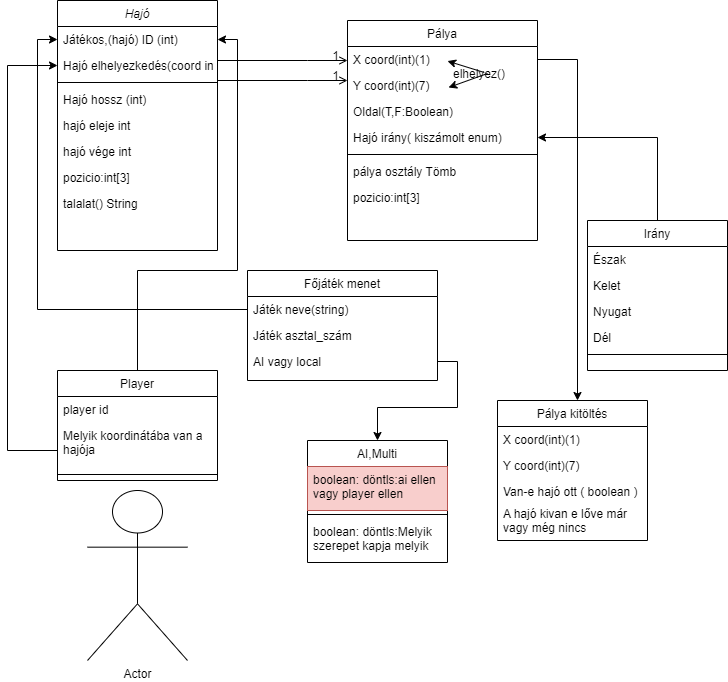

The diagram above was exported from draw.io. Its source (the exported page's mxGraphModel, read from the mxfile embedded in the PNG):
<mxGraphModel dx="868" dy="482" grid="1" gridSize="10" guides="1" tooltips="1" connect="1" arrows="1" fold="1" page="1" pageScale="1" pageWidth="827" pageHeight="1169" math="0" shadow="0">
  <root>
    <mxCell id="WIyWlLk6GJQsqaUBKTNV-0" />
    <mxCell id="WIyWlLk6GJQsqaUBKTNV-1" parent="WIyWlLk6GJQsqaUBKTNV-0" />
    <mxCell id="zkfFHV4jXpPFQw0GAbJ--0" value="Hajó" style="swimlane;fontStyle=2;align=center;verticalAlign=top;childLayout=stackLayout;horizontal=1;startSize=26;horizontalStack=0;resizeParent=1;resizeLast=0;collapsible=1;marginBottom=0;rounded=0;shadow=0;strokeWidth=1;" parent="WIyWlLk6GJQsqaUBKTNV-1" vertex="1">
      <mxGeometry x="150" y="70" width="160" height="250" as="geometry">
        <mxRectangle x="230" y="140" width="160" height="26" as="alternateBounds" />
      </mxGeometry>
    </mxCell>
    <mxCell id="zkfFHV4jXpPFQw0GAbJ--1" value="Játékos,(hajó) ID (int) " style="text;align=left;verticalAlign=top;spacingLeft=4;spacingRight=4;overflow=hidden;rotatable=0;points=[[0,0.5],[1,0.5]];portConstraint=eastwest;" parent="zkfFHV4jXpPFQw0GAbJ--0" vertex="1">
      <mxGeometry y="26" width="160" height="26" as="geometry" />
    </mxCell>
    <mxCell id="zkfFHV4jXpPFQw0GAbJ--2" value="Hajó elhelyezkedés(coord int)" style="text;align=left;verticalAlign=top;spacingLeft=4;spacingRight=4;overflow=hidden;rotatable=0;points=[[0,0.5],[1,0.5]];portConstraint=eastwest;rounded=0;shadow=0;html=0;" parent="zkfFHV4jXpPFQw0GAbJ--0" vertex="1">
      <mxGeometry y="52" width="160" height="26" as="geometry" />
    </mxCell>
    <mxCell id="zkfFHV4jXpPFQw0GAbJ--4" value="" style="line;html=1;strokeWidth=1;align=left;verticalAlign=middle;spacingTop=-1;spacingLeft=3;spacingRight=3;rotatable=0;labelPosition=right;points=[];portConstraint=eastwest;" parent="zkfFHV4jXpPFQw0GAbJ--0" vertex="1">
      <mxGeometry y="78" width="160" height="8" as="geometry" />
    </mxCell>
    <mxCell id="cSe2TGtL4WiP1TCaN2D_-44" value="Hajó hossz (int)" style="text;align=left;verticalAlign=top;spacingLeft=4;spacingRight=4;overflow=hidden;rotatable=0;points=[[0,0.5],[1,0.5]];portConstraint=eastwest;" vertex="1" parent="zkfFHV4jXpPFQw0GAbJ--0">
      <mxGeometry y="86" width="160" height="26" as="geometry" />
    </mxCell>
    <mxCell id="cSe2TGtL4WiP1TCaN2D_-45" value="hajó eleje int" style="text;align=left;verticalAlign=top;spacingLeft=4;spacingRight=4;overflow=hidden;rotatable=0;points=[[0,0.5],[1,0.5]];portConstraint=eastwest;" vertex="1" parent="zkfFHV4jXpPFQw0GAbJ--0">
      <mxGeometry y="112" width="160" height="26" as="geometry" />
    </mxCell>
    <mxCell id="cSe2TGtL4WiP1TCaN2D_-46" value="hajó vége int" style="text;align=left;verticalAlign=top;spacingLeft=4;spacingRight=4;overflow=hidden;rotatable=0;points=[[0,0.5],[1,0.5]];portConstraint=eastwest;" vertex="1" parent="zkfFHV4jXpPFQw0GAbJ--0">
      <mxGeometry y="138" width="160" height="26" as="geometry" />
    </mxCell>
    <mxCell id="cSe2TGtL4WiP1TCaN2D_-57" value="pozicio:int[3]" style="text;align=left;verticalAlign=top;spacingLeft=4;spacingRight=4;overflow=hidden;rotatable=0;points=[[0,0.5],[1,0.5]];portConstraint=eastwest;" vertex="1" parent="zkfFHV4jXpPFQw0GAbJ--0">
      <mxGeometry y="164" width="160" height="26" as="geometry" />
    </mxCell>
    <mxCell id="cSe2TGtL4WiP1TCaN2D_-58" value="talalat() String" style="text;align=left;verticalAlign=top;spacingLeft=4;spacingRight=4;overflow=hidden;rotatable=0;points=[[0,0.5],[1,0.5]];portConstraint=eastwest;" vertex="1" parent="zkfFHV4jXpPFQw0GAbJ--0">
      <mxGeometry y="190" width="160" height="26" as="geometry" />
    </mxCell>
    <mxCell id="cSe2TGtL4WiP1TCaN2D_-38" style="edgeStyle=orthogonalEdgeStyle;rounded=0;orthogonalLoop=1;jettySize=auto;html=1;exitX=0.5;exitY=0;exitDx=0;exitDy=0;entryX=1;entryY=0.5;entryDx=0;entryDy=0;" edge="1" parent="WIyWlLk6GJQsqaUBKTNV-1" source="zkfFHV4jXpPFQw0GAbJ--6" target="zkfFHV4jXpPFQw0GAbJ--1">
      <mxGeometry relative="1" as="geometry">
        <Array as="points">
          <mxPoint x="230" y="340" />
          <mxPoint x="330" y="340" />
          <mxPoint x="330" y="109" />
        </Array>
      </mxGeometry>
    </mxCell>
    <mxCell id="cSe2TGtL4WiP1TCaN2D_-51" style="edgeStyle=orthogonalEdgeStyle;rounded=0;orthogonalLoop=1;jettySize=auto;html=1;exitX=0;exitY=0.5;exitDx=0;exitDy=0;entryX=0;entryY=0.5;entryDx=0;entryDy=0;" edge="1" parent="WIyWlLk6GJQsqaUBKTNV-1" source="zkfFHV4jXpPFQw0GAbJ--6" target="zkfFHV4jXpPFQw0GAbJ--2">
      <mxGeometry relative="1" as="geometry">
        <Array as="points">
          <mxPoint x="100" y="520" />
          <mxPoint x="100" y="135" />
        </Array>
      </mxGeometry>
    </mxCell>
    <mxCell id="zkfFHV4jXpPFQw0GAbJ--6" value="Player" style="swimlane;fontStyle=0;align=center;verticalAlign=top;childLayout=stackLayout;horizontal=1;startSize=26;horizontalStack=0;resizeParent=1;resizeLast=0;collapsible=1;marginBottom=0;rounded=0;shadow=0;strokeWidth=1;" parent="WIyWlLk6GJQsqaUBKTNV-1" vertex="1">
      <mxGeometry x="150" y="440" width="160" height="110" as="geometry">
        <mxRectangle x="130" y="380" width="160" height="26" as="alternateBounds" />
      </mxGeometry>
    </mxCell>
    <mxCell id="zkfFHV4jXpPFQw0GAbJ--7" value="player id" style="text;align=left;verticalAlign=top;spacingLeft=4;spacingRight=4;overflow=hidden;rotatable=0;points=[[0,0.5],[1,0.5]];portConstraint=eastwest;" parent="zkfFHV4jXpPFQw0GAbJ--6" vertex="1">
      <mxGeometry y="26" width="160" height="26" as="geometry" />
    </mxCell>
    <mxCell id="zkfFHV4jXpPFQw0GAbJ--8" value="Melyik koordinátába van a hajója" style="text;align=left;verticalAlign=top;spacingLeft=4;spacingRight=4;overflow=hidden;rotatable=0;points=[[0,0.5],[1,0.5]];portConstraint=eastwest;rounded=0;shadow=0;html=0;whiteSpace=wrap;" parent="zkfFHV4jXpPFQw0GAbJ--6" vertex="1">
      <mxGeometry y="52" width="160" height="48" as="geometry" />
    </mxCell>
    <mxCell id="zkfFHV4jXpPFQw0GAbJ--9" value="" style="line;html=1;strokeWidth=1;align=left;verticalAlign=middle;spacingTop=-1;spacingLeft=3;spacingRight=3;rotatable=0;labelPosition=right;points=[];portConstraint=eastwest;" parent="zkfFHV4jXpPFQw0GAbJ--6" vertex="1">
      <mxGeometry y="100" width="160" height="8" as="geometry" />
    </mxCell>
    <mxCell id="zkfFHV4jXpPFQw0GAbJ--13" value="Főjáték menet" style="swimlane;fontStyle=0;align=center;verticalAlign=top;childLayout=stackLayout;horizontal=1;startSize=26;horizontalStack=0;resizeParent=1;resizeLast=0;collapsible=1;marginBottom=0;rounded=0;shadow=0;strokeWidth=1;" parent="WIyWlLk6GJQsqaUBKTNV-1" vertex="1">
      <mxGeometry x="340" y="340" width="190" height="110" as="geometry">
        <mxRectangle x="340" y="380" width="170" height="26" as="alternateBounds" />
      </mxGeometry>
    </mxCell>
    <mxCell id="zkfFHV4jXpPFQw0GAbJ--14" value="Játék neve(string)&#10;" style="text;align=left;verticalAlign=top;spacingLeft=4;spacingRight=4;overflow=hidden;rotatable=0;points=[[0,0.5],[1,0.5]];portConstraint=eastwest;" parent="zkfFHV4jXpPFQw0GAbJ--13" vertex="1">
      <mxGeometry y="26" width="190" height="26" as="geometry" />
    </mxCell>
    <mxCell id="cSe2TGtL4WiP1TCaN2D_-21" value="Játék asztal_szám" style="text;align=left;verticalAlign=top;spacingLeft=4;spacingRight=4;overflow=hidden;rotatable=0;points=[[0,0.5],[1,0.5]];portConstraint=eastwest;" vertex="1" parent="zkfFHV4jXpPFQw0GAbJ--13">
      <mxGeometry y="52" width="190" height="26" as="geometry" />
    </mxCell>
    <mxCell id="cSe2TGtL4WiP1TCaN2D_-22" value="AI vagy local" style="text;align=left;verticalAlign=top;spacingLeft=4;spacingRight=4;overflow=hidden;rotatable=0;points=[[0,0.5],[1,0.5]];portConstraint=eastwest;" vertex="1" parent="zkfFHV4jXpPFQw0GAbJ--13">
      <mxGeometry y="78" width="190" height="26" as="geometry" />
    </mxCell>
    <mxCell id="zkfFHV4jXpPFQw0GAbJ--17" value="Pálya" style="swimlane;fontStyle=0;align=center;verticalAlign=top;childLayout=stackLayout;horizontal=1;startSize=26;horizontalStack=0;resizeParent=1;resizeLast=0;collapsible=1;marginBottom=0;rounded=0;shadow=0;strokeWidth=1;" parent="WIyWlLk6GJQsqaUBKTNV-1" vertex="1">
      <mxGeometry x="440" y="90" width="190" height="220" as="geometry">
        <mxRectangle x="550" y="140" width="160" height="26" as="alternateBounds" />
      </mxGeometry>
    </mxCell>
    <mxCell id="zkfFHV4jXpPFQw0GAbJ--18" value="X coord(int)(1)" style="text;align=left;verticalAlign=top;spacingLeft=4;spacingRight=4;overflow=hidden;rotatable=0;points=[[0,0.5],[1,0.5]];portConstraint=eastwest;" parent="zkfFHV4jXpPFQw0GAbJ--17" vertex="1">
      <mxGeometry y="26" width="190" height="26" as="geometry" />
    </mxCell>
    <mxCell id="zkfFHV4jXpPFQw0GAbJ--19" value="Y coord(int)(7)" style="text;align=left;verticalAlign=top;spacingLeft=4;spacingRight=4;overflow=hidden;rotatable=0;points=[[0,0.5],[1,0.5]];portConstraint=eastwest;rounded=0;shadow=0;html=0;" parent="zkfFHV4jXpPFQw0GAbJ--17" vertex="1">
      <mxGeometry y="52" width="190" height="26" as="geometry" />
    </mxCell>
    <mxCell id="zkfFHV4jXpPFQw0GAbJ--20" value="Oldal(T,F:Boolean)" style="text;align=left;verticalAlign=top;spacingLeft=4;spacingRight=4;overflow=hidden;rotatable=0;points=[[0,0.5],[1,0.5]];portConstraint=eastwest;rounded=0;shadow=0;html=0;" parent="zkfFHV4jXpPFQw0GAbJ--17" vertex="1">
      <mxGeometry y="78" width="190" height="26" as="geometry" />
    </mxCell>
    <mxCell id="zkfFHV4jXpPFQw0GAbJ--21" value="Hajó irány( kiszámolt enum)" style="text;align=left;verticalAlign=top;spacingLeft=4;spacingRight=4;overflow=hidden;rotatable=0;points=[[0,0.5],[1,0.5]];portConstraint=eastwest;rounded=0;shadow=0;html=0;" parent="zkfFHV4jXpPFQw0GAbJ--17" vertex="1">
      <mxGeometry y="104" width="190" height="26" as="geometry" />
    </mxCell>
    <mxCell id="zkfFHV4jXpPFQw0GAbJ--23" value="" style="line;html=1;strokeWidth=1;align=left;verticalAlign=middle;spacingTop=-1;spacingLeft=3;spacingRight=3;rotatable=0;labelPosition=right;points=[];portConstraint=eastwest;" parent="zkfFHV4jXpPFQw0GAbJ--17" vertex="1">
      <mxGeometry y="130" width="190" height="8" as="geometry" />
    </mxCell>
    <mxCell id="cSe2TGtL4WiP1TCaN2D_-50" value="pálya osztály Tömb" style="text;align=left;verticalAlign=top;spacingLeft=4;spacingRight=4;overflow=hidden;rotatable=0;points=[[0,0.5],[1,0.5]];portConstraint=eastwest;rounded=0;shadow=0;html=0;" vertex="1" parent="zkfFHV4jXpPFQw0GAbJ--17">
      <mxGeometry y="138" width="190" height="26" as="geometry" />
    </mxCell>
    <mxCell id="cSe2TGtL4WiP1TCaN2D_-60" value="pozicio:int[3]" style="text;align=left;verticalAlign=top;spacingLeft=4;spacingRight=4;overflow=hidden;rotatable=0;points=[[0,0.5],[1,0.5]];portConstraint=eastwest;" vertex="1" parent="zkfFHV4jXpPFQw0GAbJ--17">
      <mxGeometry y="164" width="190" height="26" as="geometry" />
    </mxCell>
    <mxCell id="zkfFHV4jXpPFQw0GAbJ--26" value="" style="endArrow=open;shadow=0;strokeWidth=1;rounded=0;endFill=1;edgeStyle=elbowEdgeStyle;elbow=vertical;" parent="WIyWlLk6GJQsqaUBKTNV-1" source="zkfFHV4jXpPFQw0GAbJ--0" target="zkfFHV4jXpPFQw0GAbJ--17" edge="1">
      <mxGeometry x="0.5" y="41" relative="1" as="geometry">
        <mxPoint x="380" y="192" as="sourcePoint" />
        <mxPoint x="540" y="192" as="targetPoint" />
        <mxPoint x="-40" y="32" as="offset" />
        <Array as="points">
          <mxPoint x="400" y="130" />
        </Array>
      </mxGeometry>
    </mxCell>
    <mxCell id="zkfFHV4jXpPFQw0GAbJ--28" value="1" style="resizable=0;align=right;verticalAlign=bottom;labelBackgroundColor=none;fontSize=12;" parent="zkfFHV4jXpPFQw0GAbJ--26" connectable="0" vertex="1">
      <mxGeometry x="1" relative="1" as="geometry">
        <mxPoint x="-7" y="4" as="offset" />
      </mxGeometry>
    </mxCell>
    <mxCell id="cSe2TGtL4WiP1TCaN2D_-12" style="edgeStyle=orthogonalEdgeStyle;rounded=0;orthogonalLoop=1;jettySize=auto;html=1;exitX=0.5;exitY=0;exitDx=0;exitDy=0;entryX=1;entryY=0.5;entryDx=0;entryDy=0;" edge="1" parent="WIyWlLk6GJQsqaUBKTNV-1" source="cSe2TGtL4WiP1TCaN2D_-4" target="zkfFHV4jXpPFQw0GAbJ--21">
      <mxGeometry relative="1" as="geometry" />
    </mxCell>
    <mxCell id="cSe2TGtL4WiP1TCaN2D_-4" value="Irány" style="swimlane;fontStyle=0;align=center;verticalAlign=top;childLayout=stackLayout;horizontal=1;startSize=26;horizontalStack=0;resizeParent=1;resizeLast=0;collapsible=1;marginBottom=0;rounded=0;shadow=0;strokeWidth=1;" vertex="1" parent="WIyWlLk6GJQsqaUBKTNV-1">
      <mxGeometry x="680" y="290" width="140" height="150" as="geometry">
        <mxRectangle x="550" y="140" width="160" height="26" as="alternateBounds" />
      </mxGeometry>
    </mxCell>
    <mxCell id="cSe2TGtL4WiP1TCaN2D_-5" value="Észak" style="text;align=left;verticalAlign=top;spacingLeft=4;spacingRight=4;overflow=hidden;rotatable=0;points=[[0,0.5],[1,0.5]];portConstraint=eastwest;" vertex="1" parent="cSe2TGtL4WiP1TCaN2D_-4">
      <mxGeometry y="26" width="140" height="26" as="geometry" />
    </mxCell>
    <mxCell id="cSe2TGtL4WiP1TCaN2D_-6" value="Kelet" style="text;align=left;verticalAlign=top;spacingLeft=4;spacingRight=4;overflow=hidden;rotatable=0;points=[[0,0.5],[1,0.5]];portConstraint=eastwest;rounded=0;shadow=0;html=0;" vertex="1" parent="cSe2TGtL4WiP1TCaN2D_-4">
      <mxGeometry y="52" width="140" height="26" as="geometry" />
    </mxCell>
    <mxCell id="cSe2TGtL4WiP1TCaN2D_-7" value="Nyugat" style="text;align=left;verticalAlign=top;spacingLeft=4;spacingRight=4;overflow=hidden;rotatable=0;points=[[0,0.5],[1,0.5]];portConstraint=eastwest;rounded=0;shadow=0;html=0;" vertex="1" parent="cSe2TGtL4WiP1TCaN2D_-4">
      <mxGeometry y="78" width="140" height="26" as="geometry" />
    </mxCell>
    <mxCell id="cSe2TGtL4WiP1TCaN2D_-8" value="Dél" style="text;align=left;verticalAlign=top;spacingLeft=4;spacingRight=4;overflow=hidden;rotatable=0;points=[[0,0.5],[1,0.5]];portConstraint=eastwest;rounded=0;shadow=0;html=0;" vertex="1" parent="cSe2TGtL4WiP1TCaN2D_-4">
      <mxGeometry y="104" width="140" height="26" as="geometry" />
    </mxCell>
    <mxCell id="cSe2TGtL4WiP1TCaN2D_-9" value="" style="line;html=1;strokeWidth=1;align=left;verticalAlign=middle;spacingTop=-1;spacingLeft=3;spacingRight=3;rotatable=0;labelPosition=right;points=[];portConstraint=eastwest;" vertex="1" parent="cSe2TGtL4WiP1TCaN2D_-4">
      <mxGeometry y="130" width="140" height="8" as="geometry" />
    </mxCell>
    <mxCell id="cSe2TGtL4WiP1TCaN2D_-13" style="edgeStyle=orthogonalEdgeStyle;rounded=0;orthogonalLoop=1;jettySize=auto;html=1;exitX=1;exitY=0.5;exitDx=0;exitDy=0;" edge="1" parent="WIyWlLk6GJQsqaUBKTNV-1" source="zkfFHV4jXpPFQw0GAbJ--18">
      <mxGeometry relative="1" as="geometry">
        <mxPoint x="670" y="470" as="targetPoint" />
      </mxGeometry>
    </mxCell>
    <mxCell id="cSe2TGtL4WiP1TCaN2D_-14" value="Pálya kitöltés" style="swimlane;fontStyle=0;align=center;verticalAlign=top;childLayout=stackLayout;horizontal=1;startSize=26;horizontalStack=0;resizeParent=1;resizeLast=0;collapsible=1;marginBottom=0;rounded=0;shadow=0;strokeWidth=1;" vertex="1" parent="WIyWlLk6GJQsqaUBKTNV-1">
      <mxGeometry x="590" y="470" width="150" height="140" as="geometry">
        <mxRectangle x="340" y="380" width="170" height="26" as="alternateBounds" />
      </mxGeometry>
    </mxCell>
    <mxCell id="cSe2TGtL4WiP1TCaN2D_-17" value="X coord(int)(1)" style="text;align=left;verticalAlign=top;spacingLeft=4;spacingRight=4;overflow=hidden;rotatable=0;points=[[0,0.5],[1,0.5]];portConstraint=eastwest;" vertex="1" parent="cSe2TGtL4WiP1TCaN2D_-14">
      <mxGeometry y="26" width="150" height="26" as="geometry" />
    </mxCell>
    <mxCell id="cSe2TGtL4WiP1TCaN2D_-18" value="Y coord(int)(7)" style="text;align=left;verticalAlign=top;spacingLeft=4;spacingRight=4;overflow=hidden;rotatable=0;points=[[0,0.5],[1,0.5]];portConstraint=eastwest;" vertex="1" parent="cSe2TGtL4WiP1TCaN2D_-14">
      <mxGeometry y="52" width="150" height="26" as="geometry" />
    </mxCell>
    <mxCell id="cSe2TGtL4WiP1TCaN2D_-15" value="Van-e hajó ott ( boolean )" style="text;align=left;verticalAlign=top;spacingLeft=4;spacingRight=4;overflow=hidden;rotatable=0;points=[[0,0.5],[1,0.5]];portConstraint=eastwest;" vertex="1" parent="cSe2TGtL4WiP1TCaN2D_-14">
      <mxGeometry y="78" width="150" height="22" as="geometry" />
    </mxCell>
    <mxCell id="cSe2TGtL4WiP1TCaN2D_-19" value="A hajó kivan e lőve már &#10;vagy még nincs" style="text;align=left;verticalAlign=top;spacingLeft=4;spacingRight=4;overflow=hidden;rotatable=0;points=[[0,0.5],[1,0.5]];portConstraint=eastwest;" vertex="1" parent="cSe2TGtL4WiP1TCaN2D_-14">
      <mxGeometry y="100" width="150" height="34" as="geometry" />
    </mxCell>
    <mxCell id="cSe2TGtL4WiP1TCaN2D_-26" style="edgeStyle=orthogonalEdgeStyle;rounded=0;orthogonalLoop=1;jettySize=auto;html=1;exitX=0;exitY=0.5;exitDx=0;exitDy=0;entryX=0;entryY=0.5;entryDx=0;entryDy=0;" edge="1" parent="WIyWlLk6GJQsqaUBKTNV-1" source="zkfFHV4jXpPFQw0GAbJ--14" target="zkfFHV4jXpPFQw0GAbJ--1">
      <mxGeometry relative="1" as="geometry">
        <Array as="points">
          <mxPoint x="130" y="379" />
          <mxPoint x="130" y="109" />
        </Array>
      </mxGeometry>
    </mxCell>
    <mxCell id="cSe2TGtL4WiP1TCaN2D_-27" style="edgeStyle=orthogonalEdgeStyle;rounded=0;orthogonalLoop=1;jettySize=auto;html=1;exitX=1;exitY=0.5;exitDx=0;exitDy=0;" edge="1" parent="WIyWlLk6GJQsqaUBKTNV-1" source="cSe2TGtL4WiP1TCaN2D_-22">
      <mxGeometry relative="1" as="geometry">
        <mxPoint x="470" y="510" as="targetPoint" />
      </mxGeometry>
    </mxCell>
    <mxCell id="cSe2TGtL4WiP1TCaN2D_-28" value="AI,Multi" style="swimlane;fontStyle=0;align=center;verticalAlign=top;childLayout=stackLayout;horizontal=1;startSize=26;horizontalStack=0;resizeParent=1;resizeLast=0;collapsible=1;marginBottom=0;rounded=0;shadow=0;strokeWidth=1;" vertex="1" parent="WIyWlLk6GJQsqaUBKTNV-1">
      <mxGeometry x="400" y="510" width="140" height="122" as="geometry">
        <mxRectangle x="550" y="140" width="160" height="26" as="alternateBounds" />
      </mxGeometry>
    </mxCell>
    <mxCell id="cSe2TGtL4WiP1TCaN2D_-29" value="boolean: döntls:ai ellen &#10;vagy player ellen" style="text;align=left;verticalAlign=top;spacingLeft=4;spacingRight=4;overflow=hidden;rotatable=0;points=[[0,0.5],[1,0.5]];portConstraint=eastwest;fillColor=#f8cecc;strokeColor=#b85450;" vertex="1" parent="cSe2TGtL4WiP1TCaN2D_-28">
      <mxGeometry y="26" width="140" height="44" as="geometry" />
    </mxCell>
    <mxCell id="cSe2TGtL4WiP1TCaN2D_-33" value="" style="line;html=1;strokeWidth=1;align=left;verticalAlign=middle;spacingTop=-1;spacingLeft=3;spacingRight=3;rotatable=0;labelPosition=right;points=[];portConstraint=eastwest;" vertex="1" parent="cSe2TGtL4WiP1TCaN2D_-28">
      <mxGeometry y="70" width="140" height="8" as="geometry" />
    </mxCell>
    <mxCell id="cSe2TGtL4WiP1TCaN2D_-42" value="boolean: döntls:Melyik &#10;szerepet kapja melyik" style="text;align=left;verticalAlign=top;spacingLeft=4;spacingRight=4;overflow=hidden;rotatable=0;points=[[0,0.5],[1,0.5]];portConstraint=eastwest;" vertex="1" parent="cSe2TGtL4WiP1TCaN2D_-28">
      <mxGeometry y="78" width="140" height="44" as="geometry" />
    </mxCell>
    <mxCell id="cSe2TGtL4WiP1TCaN2D_-48" value="" style="endArrow=open;shadow=0;strokeWidth=1;rounded=0;endFill=1;edgeStyle=elbowEdgeStyle;elbow=vertical;" edge="1" parent="WIyWlLk6GJQsqaUBKTNV-1">
      <mxGeometry x="0.5" y="41" relative="1" as="geometry">
        <mxPoint x="310" y="150" as="sourcePoint" />
        <mxPoint x="440" y="150" as="targetPoint" />
        <mxPoint x="-40" y="32" as="offset" />
        <Array as="points">
          <mxPoint x="400" y="150" />
        </Array>
      </mxGeometry>
    </mxCell>
    <mxCell id="cSe2TGtL4WiP1TCaN2D_-49" value="1" style="resizable=0;align=right;verticalAlign=bottom;labelBackgroundColor=none;fontSize=12;" connectable="0" vertex="1" parent="cSe2TGtL4WiP1TCaN2D_-48">
      <mxGeometry x="1" relative="1" as="geometry">
        <mxPoint x="-7" y="4" as="offset" />
      </mxGeometry>
    </mxCell>
    <mxCell id="cSe2TGtL4WiP1TCaN2D_-52" value="elhelyez()" style="text;align=left;verticalAlign=top;spacingLeft=4;spacingRight=4;overflow=hidden;rotatable=0;points=[[0,0.5],[1,0.5]];portConstraint=eastwest;rounded=0;shadow=0;html=0;" vertex="1" parent="WIyWlLk6GJQsqaUBKTNV-1">
      <mxGeometry x="540" y="130" width="80" height="26" as="geometry" />
    </mxCell>
    <mxCell id="cSe2TGtL4WiP1TCaN2D_-54" value="" style="endArrow=classic;html=1;rounded=0;" edge="1" parent="WIyWlLk6GJQsqaUBKTNV-1" source="zkfFHV4jXpPFQw0GAbJ--18" target="cSe2TGtL4WiP1TCaN2D_-52">
      <mxGeometry width="50" height="50" relative="1" as="geometry">
        <mxPoint x="410" y="400" as="sourcePoint" />
        <mxPoint x="460" y="350" as="targetPoint" />
      </mxGeometry>
    </mxCell>
    <mxCell id="cSe2TGtL4WiP1TCaN2D_-55" value="" style="endArrow=classic;html=1;rounded=0;entryX=0.013;entryY=1.038;entryDx=0;entryDy=0;entryPerimeter=0;" edge="1" parent="WIyWlLk6GJQsqaUBKTNV-1" target="cSe2TGtL4WiP1TCaN2D_-52">
      <mxGeometry width="50" height="50" relative="1" as="geometry">
        <mxPoint x="580" y="143" as="sourcePoint" />
        <mxPoint x="550" y="140.55555555555554" as="targetPoint" />
      </mxGeometry>
    </mxCell>
    <mxCell id="cSe2TGtL4WiP1TCaN2D_-63" value="Actor" style="shape=umlActor;verticalLabelPosition=bottom;verticalAlign=top;html=1;outlineConnect=0;" vertex="1" parent="WIyWlLk6GJQsqaUBKTNV-1">
      <mxGeometry x="180" y="560" width="100" height="170" as="geometry" />
    </mxCell>
  </root>
</mxGraphModel>